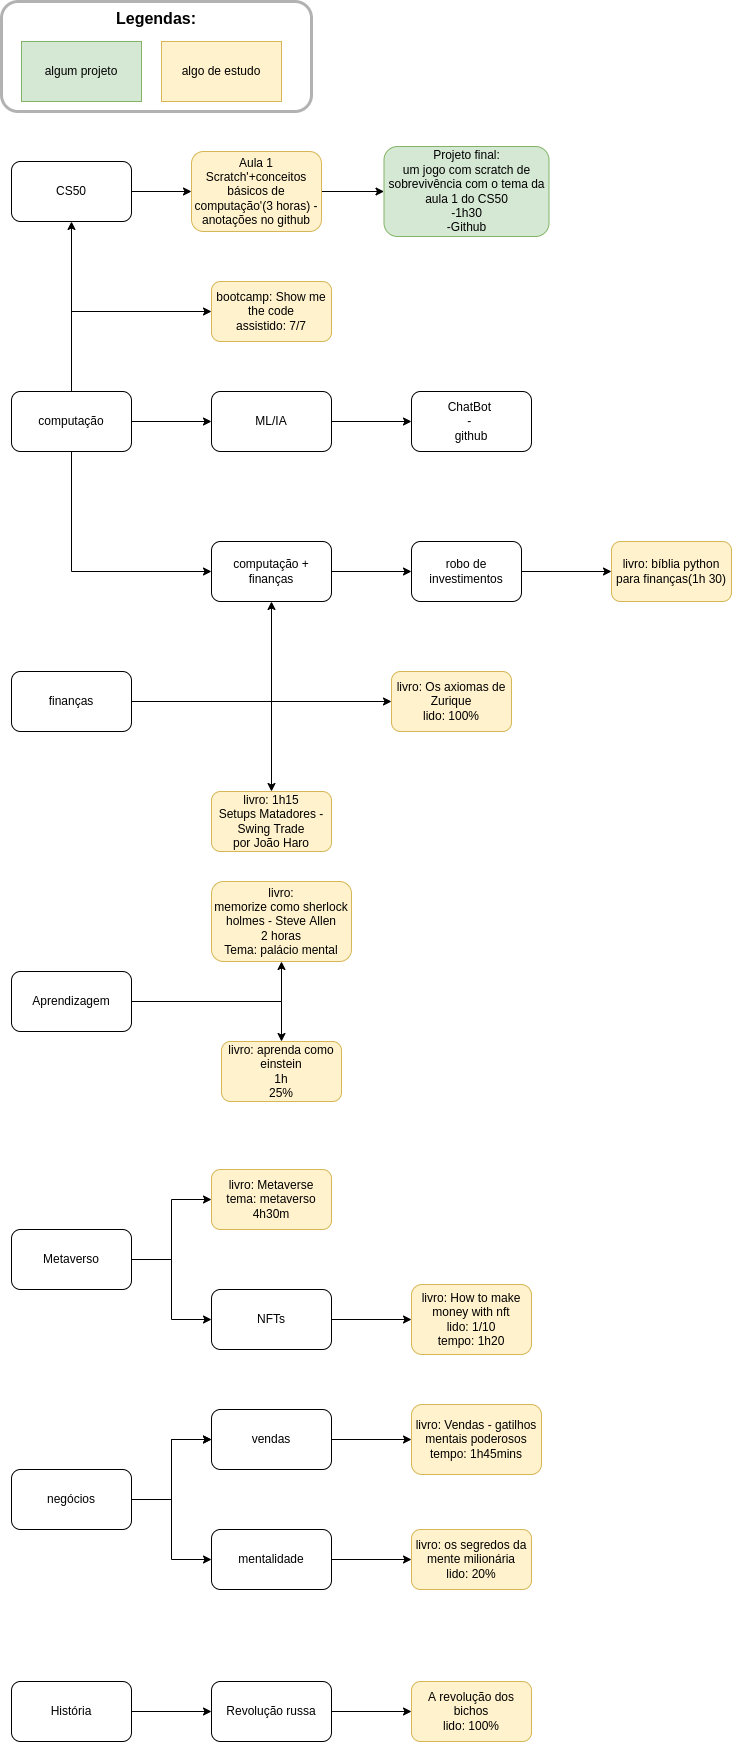

The diagram above was exported from draw.io. Its source (the exported page's mxGraphModel, read from the mxfile embedded in the PNG):
<mxGraphModel dx="1350" dy="878" grid="1" gridSize="10" guides="1" tooltips="1" connect="1" arrows="1" fold="1" page="1" pageScale="1" pageWidth="2500" pageHeight="1000" math="0" shadow="0">
  <root>
    <mxCell id="0" />
    <mxCell id="1" parent="0" />
    <mxCell id="HqooWimb8NqNPYKrkHc9-1" value="" style="edgeStyle=orthogonalEdgeStyle;rounded=0;orthogonalLoop=1;jettySize=auto;html=1;" parent="1" source="HqooWimb8NqNPYKrkHc9-2" target="HqooWimb8NqNPYKrkHc9-4" edge="1">
      <mxGeometry relative="1" as="geometry" />
    </mxCell>
    <mxCell id="78G1tEgX5QgwSWwoqBa3-2" value="" style="edgeStyle=orthogonalEdgeStyle;rounded=0;orthogonalLoop=1;jettySize=auto;html=1;" parent="1" source="HqooWimb8NqNPYKrkHc9-2" target="78G1tEgX5QgwSWwoqBa3-1" edge="1">
      <mxGeometry relative="1" as="geometry" />
    </mxCell>
    <mxCell id="th-7uO43FKWBNzGRh4X7-2" value="" style="edgeStyle=orthogonalEdgeStyle;rounded=0;orthogonalLoop=1;jettySize=auto;html=1;" parent="1" source="HqooWimb8NqNPYKrkHc9-2" target="th-7uO43FKWBNzGRh4X7-1" edge="1">
      <mxGeometry relative="1" as="geometry">
        <Array as="points">
          <mxPoint x="80" y="490" />
        </Array>
      </mxGeometry>
    </mxCell>
    <mxCell id="HqooWimb8NqNPYKrkHc9-2" value="computação" style="rounded=1;whiteSpace=wrap;html=1;" parent="1" vertex="1">
      <mxGeometry x="20" y="570" width="120" height="60" as="geometry" />
    </mxCell>
    <mxCell id="HqooWimb8NqNPYKrkHc9-3" value="" style="edgeStyle=orthogonalEdgeStyle;rounded=0;orthogonalLoop=1;jettySize=auto;html=1;" parent="1" source="HqooWimb8NqNPYKrkHc9-4" target="HqooWimb8NqNPYKrkHc9-6" edge="1">
      <mxGeometry relative="1" as="geometry" />
    </mxCell>
    <mxCell id="HqooWimb8NqNPYKrkHc9-4" value="CS50" style="whiteSpace=wrap;html=1;rounded=1;" parent="1" vertex="1">
      <mxGeometry x="20" y="340" width="120" height="60" as="geometry" />
    </mxCell>
    <mxCell id="HqooWimb8NqNPYKrkHc9-19" value="" style="edgeStyle=orthogonalEdgeStyle;rounded=0;orthogonalLoop=1;jettySize=auto;html=1;" parent="1" source="HqooWimb8NqNPYKrkHc9-6" target="HqooWimb8NqNPYKrkHc9-18" edge="1">
      <mxGeometry relative="1" as="geometry" />
    </mxCell>
    <mxCell id="HqooWimb8NqNPYKrkHc9-6" value="Aula 1&lt;br&gt;Scratch'+conceitos básicos de computação'(3 horas) - anotações no github" style="whiteSpace=wrap;html=1;rounded=1;fillColor=#fff2cc;strokeColor=#d6b656;" parent="1" vertex="1">
      <mxGeometry x="200" y="330" width="130" height="80" as="geometry" />
    </mxCell>
    <mxCell id="HqooWimb8NqNPYKrkHc9-8" value="" style="edgeStyle=orthogonalEdgeStyle;rounded=0;orthogonalLoop=1;jettySize=auto;html=1;" parent="1" source="HqooWimb8NqNPYKrkHc9-9" target="HqooWimb8NqNPYKrkHc9-11" edge="1">
      <mxGeometry relative="1" as="geometry" />
    </mxCell>
    <mxCell id="78G1tEgX5QgwSWwoqBa3-6" value="" style="edgeStyle=orthogonalEdgeStyle;rounded=0;orthogonalLoop=1;jettySize=auto;html=1;" parent="1" source="HqooWimb8NqNPYKrkHc9-9" target="78G1tEgX5QgwSWwoqBa3-5" edge="1">
      <mxGeometry relative="1" as="geometry" />
    </mxCell>
    <mxCell id="HqooWimb8NqNPYKrkHc9-9" value="finanças" style="rounded=1;whiteSpace=wrap;html=1;" parent="1" vertex="1">
      <mxGeometry x="20" y="850" width="120" height="60" as="geometry" />
    </mxCell>
    <mxCell id="HqooWimb8NqNPYKrkHc9-10" value="" style="edgeStyle=orthogonalEdgeStyle;rounded=0;orthogonalLoop=1;jettySize=auto;html=1;" parent="1" source="HqooWimb8NqNPYKrkHc9-11" target="HqooWimb8NqNPYKrkHc9-14" edge="1">
      <mxGeometry relative="1" as="geometry" />
    </mxCell>
    <mxCell id="HqooWimb8NqNPYKrkHc9-11" value="computação + finanças" style="rounded=1;whiteSpace=wrap;html=1;" parent="1" vertex="1">
      <mxGeometry x="220" y="720" width="120" height="60" as="geometry" />
    </mxCell>
    <mxCell id="HqooWimb8NqNPYKrkHc9-12" value="" style="endArrow=classic;html=1;rounded=0;entryX=0;entryY=0.5;entryDx=0;entryDy=0;exitX=0.5;exitY=1;exitDx=0;exitDy=0;" parent="1" source="HqooWimb8NqNPYKrkHc9-2" target="HqooWimb8NqNPYKrkHc9-11" edge="1">
      <mxGeometry width="50" height="50" relative="1" as="geometry">
        <mxPoint x="380" y="790" as="sourcePoint" />
        <mxPoint x="430" y="740" as="targetPoint" />
        <Array as="points">
          <mxPoint x="80" y="750" />
        </Array>
      </mxGeometry>
    </mxCell>
    <mxCell id="HqooWimb8NqNPYKrkHc9-13" value="" style="edgeStyle=orthogonalEdgeStyle;rounded=0;orthogonalLoop=1;jettySize=auto;html=1;" parent="1" source="HqooWimb8NqNPYKrkHc9-14" target="HqooWimb8NqNPYKrkHc9-15" edge="1">
      <mxGeometry relative="1" as="geometry" />
    </mxCell>
    <mxCell id="HqooWimb8NqNPYKrkHc9-14" value="robo de investimentos" style="rounded=1;whiteSpace=wrap;html=1;" parent="1" vertex="1">
      <mxGeometry x="420" y="720" width="110" height="60" as="geometry" />
    </mxCell>
    <mxCell id="HqooWimb8NqNPYKrkHc9-15" value="livro: bíblia python para finanças(1h 30)" style="rounded=1;whiteSpace=wrap;html=1;fillColor=#fff2cc;strokeColor=#d6b656;" parent="1" vertex="1">
      <mxGeometry x="620" y="720" width="120" height="60" as="geometry" />
    </mxCell>
    <mxCell id="HqooWimb8NqNPYKrkHc9-16" value="algum projeto" style="rounded=0;whiteSpace=wrap;html=1;fillColor=#d5e8d4;strokeColor=#82b366;" parent="1" vertex="1">
      <mxGeometry x="30" y="220" width="120" height="60" as="geometry" />
    </mxCell>
    <mxCell id="HqooWimb8NqNPYKrkHc9-17" value="algo de estudo" style="rounded=0;whiteSpace=wrap;html=1;fillColor=#fff2cc;strokeColor=#d6b656;" parent="1" vertex="1">
      <mxGeometry x="170" y="220" width="120" height="60" as="geometry" />
    </mxCell>
    <mxCell id="HqooWimb8NqNPYKrkHc9-18" value="&lt;span&gt;Projeto final:&lt;/span&gt;&lt;br&gt;&lt;span&gt;um jogo com scratch de sobrevivência com o tema da aula 1 do CS50&lt;/span&gt;&lt;br&gt;&lt;span&gt;-1h30&lt;/span&gt;&lt;br&gt;&lt;span&gt;-Github&lt;/span&gt;" style="whiteSpace=wrap;html=1;fillColor=#d5e8d4;strokeColor=#82b366;rounded=1;" parent="1" vertex="1">
      <mxGeometry x="392.5" y="325" width="165" height="90" as="geometry" />
    </mxCell>
    <mxCell id="HqooWimb8NqNPYKrkHc9-20" value="&lt;font style=&quot;font-size: 16px&quot;&gt;&lt;b&gt;&lt;font style=&quot;font-size: 16px&quot;&gt;Legendas:&lt;br&gt;&lt;/font&gt;&lt;br&gt;&lt;br&gt;&lt;br&gt;&lt;/b&gt;&lt;br&gt;&lt;/font&gt;" style="rounded=1;opacity=30;shadow=0;glass=0;sketch=0;fillColor=none;strokeColor=#000000;strokeWidth=3;html=1;whiteSpace=wrap;" parent="1" vertex="1">
      <mxGeometry x="10" y="180" width="310" height="110" as="geometry" />
    </mxCell>
    <mxCell id="7HRRvFqfDj7pb3AEnHog-3" value="" style="edgeStyle=orthogonalEdgeStyle;rounded=0;orthogonalLoop=1;jettySize=auto;html=1;" parent="1" source="7HRRvFqfDj7pb3AEnHog-1" target="7HRRvFqfDj7pb3AEnHog-2" edge="1">
      <mxGeometry relative="1" as="geometry" />
    </mxCell>
    <mxCell id="oIZ69_ZTi7P20APm46cc-8" value="" style="edgeStyle=orthogonalEdgeStyle;rounded=0;orthogonalLoop=1;jettySize=auto;html=1;" parent="1" source="7HRRvFqfDj7pb3AEnHog-1" target="oIZ69_ZTi7P20APm46cc-7" edge="1">
      <mxGeometry relative="1" as="geometry" />
    </mxCell>
    <mxCell id="7HRRvFqfDj7pb3AEnHog-1" value="Aprendizagem" style="rounded=1;whiteSpace=wrap;html=1;" parent="1" vertex="1">
      <mxGeometry x="20" y="1150" width="120" height="60" as="geometry" />
    </mxCell>
    <mxCell id="7HRRvFqfDj7pb3AEnHog-2" value="livro:&lt;br&gt;memorize como sherlock holmes - Steve Allen&lt;br&gt;2 horas&lt;br&gt;Tema: palácio mental" style="whiteSpace=wrap;html=1;rounded=1;fillColor=#fff2cc;strokeColor=#d6b656;" parent="1" vertex="1">
      <mxGeometry x="220" y="1060" width="140" height="80" as="geometry" />
    </mxCell>
    <mxCell id="78G1tEgX5QgwSWwoqBa3-4" value="" style="edgeStyle=orthogonalEdgeStyle;rounded=0;orthogonalLoop=1;jettySize=auto;html=1;" parent="1" source="78G1tEgX5QgwSWwoqBa3-1" target="78G1tEgX5QgwSWwoqBa3-3" edge="1">
      <mxGeometry relative="1" as="geometry" />
    </mxCell>
    <mxCell id="78G1tEgX5QgwSWwoqBa3-1" value="ML/IA" style="whiteSpace=wrap;html=1;rounded=1;" parent="1" vertex="1">
      <mxGeometry x="220" y="570" width="120" height="60" as="geometry" />
    </mxCell>
    <mxCell id="78G1tEgX5QgwSWwoqBa3-3" value="ChatBot &lt;br&gt;- &lt;br&gt;github" style="whiteSpace=wrap;html=1;rounded=1;" parent="1" vertex="1">
      <mxGeometry x="420" y="570" width="120" height="60" as="geometry" />
    </mxCell>
    <mxCell id="78G1tEgX5QgwSWwoqBa3-5" value="livro: 1h15&lt;br&gt;Setups Matadores - Swing Trade&lt;br&gt;por João Haro" style="whiteSpace=wrap;html=1;rounded=1;fillColor=#fff2cc;strokeColor=#d6b656;" parent="1" vertex="1">
      <mxGeometry x="220" y="970" width="120" height="60" as="geometry" />
    </mxCell>
    <mxCell id="78G1tEgX5QgwSWwoqBa3-9" value="" style="edgeStyle=orthogonalEdgeStyle;rounded=0;orthogonalLoop=1;jettySize=auto;html=1;" parent="1" source="78G1tEgX5QgwSWwoqBa3-7" target="78G1tEgX5QgwSWwoqBa3-8" edge="1">
      <mxGeometry relative="1" as="geometry" />
    </mxCell>
    <mxCell id="78G1tEgX5QgwSWwoqBa3-7" value="Metaverso" style="rounded=1;whiteSpace=wrap;html=1;" parent="1" vertex="1">
      <mxGeometry x="20" y="1408" width="120" height="60" as="geometry" />
    </mxCell>
    <mxCell id="78G1tEgX5QgwSWwoqBa3-8" value="livro: Metaverse&lt;br&gt;tema: metaverso&lt;br&gt;4h30m" style="whiteSpace=wrap;html=1;rounded=1;fillColor=#fff2cc;strokeColor=#d6b656;" parent="1" vertex="1">
      <mxGeometry x="220" y="1348" width="120" height="60" as="geometry" />
    </mxCell>
    <mxCell id="-Lu8VP_Wb9shxh-caJVO-3" value="" style="edgeStyle=orthogonalEdgeStyle;rounded=0;orthogonalLoop=1;jettySize=auto;html=1;" parent="1" source="-Lu8VP_Wb9shxh-caJVO-1" target="-Lu8VP_Wb9shxh-caJVO-2" edge="1">
      <mxGeometry relative="1" as="geometry" />
    </mxCell>
    <mxCell id="DBwzxsC-fnQSIMs8K__Q-1" value="" style="edgeStyle=orthogonalEdgeStyle;rounded=0;orthogonalLoop=1;jettySize=auto;html=1;" parent="1" source="-Lu8VP_Wb9shxh-caJVO-1" target="-Lu8VP_Wb9shxh-caJVO-2" edge="1">
      <mxGeometry relative="1" as="geometry" />
    </mxCell>
    <mxCell id="-Lu8VP_Wb9shxh-caJVO-1" value="negócios" style="rounded=1;whiteSpace=wrap;html=1;" parent="1" vertex="1">
      <mxGeometry x="20" y="1648" width="120" height="60" as="geometry" />
    </mxCell>
    <mxCell id="-Lu8VP_Wb9shxh-caJVO-5" value="" style="edgeStyle=orthogonalEdgeStyle;rounded=0;orthogonalLoop=1;jettySize=auto;html=1;" parent="1" source="-Lu8VP_Wb9shxh-caJVO-2" target="-Lu8VP_Wb9shxh-caJVO-4" edge="1">
      <mxGeometry relative="1" as="geometry" />
    </mxCell>
    <mxCell id="-Lu8VP_Wb9shxh-caJVO-2" value="vendas" style="whiteSpace=wrap;html=1;rounded=1;" parent="1" vertex="1">
      <mxGeometry x="220" y="1588" width="120" height="60" as="geometry" />
    </mxCell>
    <mxCell id="-Lu8VP_Wb9shxh-caJVO-4" value="livro: Vendas - gatilhos mentais poderosos&lt;br&gt;tempo: 1h45mins" style="whiteSpace=wrap;html=1;rounded=1;fillColor=#fff2cc;strokeColor=#d6b656;" parent="1" vertex="1">
      <mxGeometry x="420" y="1583" width="130" height="70" as="geometry" />
    </mxCell>
    <mxCell id="oIZ69_ZTi7P20APm46cc-4" value="" style="edgeStyle=orthogonalEdgeStyle;rounded=0;orthogonalLoop=1;jettySize=auto;html=1;" parent="1" source="oIZ69_ZTi7P20APm46cc-1" target="oIZ69_ZTi7P20APm46cc-3" edge="1">
      <mxGeometry relative="1" as="geometry" />
    </mxCell>
    <mxCell id="oIZ69_ZTi7P20APm46cc-1" value="NFTs" style="rounded=1;whiteSpace=wrap;html=1;" parent="1" vertex="1">
      <mxGeometry x="220" y="1468" width="120" height="60" as="geometry" />
    </mxCell>
    <mxCell id="oIZ69_ZTi7P20APm46cc-2" value="" style="endArrow=classic;html=1;rounded=0;exitX=1;exitY=0.5;exitDx=0;exitDy=0;entryX=0;entryY=0.5;entryDx=0;entryDy=0;" parent="1" source="78G1tEgX5QgwSWwoqBa3-7" target="oIZ69_ZTi7P20APm46cc-1" edge="1">
      <mxGeometry width="50" height="50" relative="1" as="geometry">
        <mxPoint x="280" y="1258" as="sourcePoint" />
        <mxPoint x="330" y="1208" as="targetPoint" />
        <Array as="points">
          <mxPoint x="180" y="1438" />
          <mxPoint x="180" y="1498" />
        </Array>
      </mxGeometry>
    </mxCell>
    <mxCell id="oIZ69_ZTi7P20APm46cc-3" value="livro: How to make money with nft&lt;br&gt;lido: 1/10&lt;br&gt;tempo: 1h20" style="rounded=1;whiteSpace=wrap;html=1;fillColor=#fff2cc;strokeColor=#d6b656;" parent="1" vertex="1">
      <mxGeometry x="420" y="1463" width="120" height="70" as="geometry" />
    </mxCell>
    <mxCell id="oIZ69_ZTi7P20APm46cc-7" value="livro: aprenda como einstein&lt;br&gt;1h&lt;br&gt;25%" style="whiteSpace=wrap;html=1;rounded=1;fillColor=#fff2cc;strokeColor=#d6b656;" parent="1" vertex="1">
      <mxGeometry x="230" y="1220" width="120" height="60" as="geometry" />
    </mxCell>
    <mxCell id="n6WBt4vFfVzLE_xZDwsq-1" value="" style="endArrow=classic;html=1;rounded=0;exitX=1;exitY=0.5;exitDx=0;exitDy=0;" parent="1" source="HqooWimb8NqNPYKrkHc9-9" edge="1">
      <mxGeometry width="50" height="50" relative="1" as="geometry">
        <mxPoint x="660" y="900" as="sourcePoint" />
        <mxPoint x="400" y="880" as="targetPoint" />
        <Array as="points">
          <mxPoint x="280" y="880" />
        </Array>
      </mxGeometry>
    </mxCell>
    <mxCell id="n6WBt4vFfVzLE_xZDwsq-2" value="livro: Os axiomas de Zurique&lt;br&gt;lido: 100%" style="rounded=1;whiteSpace=wrap;html=1;fillColor=#fff2cc;strokeColor=#d6b656;" parent="1" vertex="1">
      <mxGeometry x="400" y="850" width="120" height="60" as="geometry" />
    </mxCell>
    <mxCell id="DBwzxsC-fnQSIMs8K__Q-5" value="" style="edgeStyle=orthogonalEdgeStyle;rounded=0;orthogonalLoop=1;jettySize=auto;html=1;" parent="1" source="DBwzxsC-fnQSIMs8K__Q-2" target="DBwzxsC-fnQSIMs8K__Q-4" edge="1">
      <mxGeometry relative="1" as="geometry" />
    </mxCell>
    <mxCell id="DBwzxsC-fnQSIMs8K__Q-2" value="mentalidade" style="rounded=1;whiteSpace=wrap;html=1;" parent="1" vertex="1">
      <mxGeometry x="220" y="1708" width="120" height="60" as="geometry" />
    </mxCell>
    <mxCell id="DBwzxsC-fnQSIMs8K__Q-3" value="" style="endArrow=classic;html=1;rounded=0;exitX=1;exitY=0.5;exitDx=0;exitDy=0;entryX=0;entryY=0.5;entryDx=0;entryDy=0;" parent="1" source="-Lu8VP_Wb9shxh-caJVO-1" target="DBwzxsC-fnQSIMs8K__Q-2" edge="1">
      <mxGeometry width="50" height="50" relative="1" as="geometry">
        <mxPoint x="660" y="1690" as="sourcePoint" />
        <mxPoint x="170" y="1710" as="targetPoint" />
        <Array as="points">
          <mxPoint x="180" y="1678" />
          <mxPoint x="180" y="1738" />
        </Array>
      </mxGeometry>
    </mxCell>
    <mxCell id="DBwzxsC-fnQSIMs8K__Q-4" value="livro: os segredos da mente milionária&lt;br&gt;lido: 20%" style="whiteSpace=wrap;html=1;rounded=1;fillColor=#fff2cc;strokeColor=#d6b656;" parent="1" vertex="1">
      <mxGeometry x="420" y="1708" width="120" height="60" as="geometry" />
    </mxCell>
    <mxCell id="6Qi4Ou1KrIt7y5DrtKKQ-3" value="" style="edgeStyle=orthogonalEdgeStyle;rounded=0;orthogonalLoop=1;jettySize=auto;html=1;" parent="1" source="6Qi4Ou1KrIt7y5DrtKKQ-1" target="6Qi4Ou1KrIt7y5DrtKKQ-2" edge="1">
      <mxGeometry relative="1" as="geometry" />
    </mxCell>
    <mxCell id="6Qi4Ou1KrIt7y5DrtKKQ-1" value="História" style="rounded=1;whiteSpace=wrap;html=1;" parent="1" vertex="1">
      <mxGeometry x="20" y="1860" width="120" height="60" as="geometry" />
    </mxCell>
    <mxCell id="6Qi4Ou1KrIt7y5DrtKKQ-5" value="" style="edgeStyle=orthogonalEdgeStyle;rounded=0;orthogonalLoop=1;jettySize=auto;html=1;" parent="1" source="6Qi4Ou1KrIt7y5DrtKKQ-2" target="6Qi4Ou1KrIt7y5DrtKKQ-4" edge="1">
      <mxGeometry relative="1" as="geometry" />
    </mxCell>
    <mxCell id="6Qi4Ou1KrIt7y5DrtKKQ-2" value="Revolução russa" style="whiteSpace=wrap;html=1;rounded=1;" parent="1" vertex="1">
      <mxGeometry x="220" y="1860" width="120" height="60" as="geometry" />
    </mxCell>
    <mxCell id="6Qi4Ou1KrIt7y5DrtKKQ-4" value="A revolução dos bichos&lt;br&gt;lido: 100%" style="whiteSpace=wrap;html=1;rounded=1;fillColor=#fff2cc;strokeColor=#d6b656;" parent="1" vertex="1">
      <mxGeometry x="420" y="1860" width="120" height="60" as="geometry" />
    </mxCell>
    <mxCell id="th-7uO43FKWBNzGRh4X7-1" value="bootcamp: Show me the code&lt;br&gt;assistido: 7/7" style="whiteSpace=wrap;html=1;rounded=1;fillColor=#fff2cc;strokeColor=#d6b656;" parent="1" vertex="1">
      <mxGeometry x="220" y="460" width="120" height="60" as="geometry" />
    </mxCell>
  </root>
</mxGraphModel>